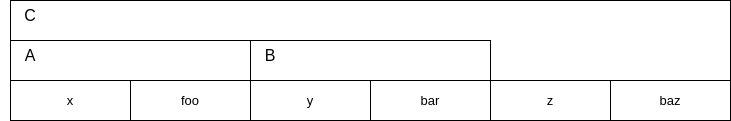

The diagram above was exported from draw.io. Its source (the exported page's mxGraphModel, read from the mxfile embedded in the PNG):
<mxGraphModel dx="1434" dy="725" grid="1" gridSize="10" guides="1" tooltips="1" connect="1" arrows="1" fold="1" page="1" pageScale="1" pageWidth="850" pageHeight="1100" math="0" shadow="0">
  <root>
    <mxCell id="0" />
    <mxCell id="1" parent="0" />
    <mxCell id="UKTEsgtPMI7BZfc5ekip-1" value="" style="rounded=0;whiteSpace=wrap;html=1;" vertex="1" parent="1">
      <mxGeometry x="80" y="200" width="720" height="120" as="geometry" />
    </mxCell>
    <mxCell id="UKTEsgtPMI7BZfc5ekip-2" value="" style="rounded=0;whiteSpace=wrap;html=1;" vertex="1" parent="1">
      <mxGeometry x="80" y="240" width="240" height="80" as="geometry" />
    </mxCell>
    <mxCell id="UKTEsgtPMI7BZfc5ekip-3" value="" style="rounded=0;whiteSpace=wrap;html=1;" vertex="1" parent="1">
      <mxGeometry x="320" y="240" width="240" height="80" as="geometry" />
    </mxCell>
    <mxCell id="UKTEsgtPMI7BZfc5ekip-4" value="" style="rounded=0;whiteSpace=wrap;html=1;" vertex="1" parent="1">
      <mxGeometry x="80" y="280" width="120" height="40" as="geometry" />
    </mxCell>
    <mxCell id="UKTEsgtPMI7BZfc5ekip-5" value="" style="rounded=0;whiteSpace=wrap;html=1;" vertex="1" parent="1">
      <mxGeometry x="200" y="280" width="120" height="40" as="geometry" />
    </mxCell>
    <mxCell id="UKTEsgtPMI7BZfc5ekip-6" value="" style="rounded=0;whiteSpace=wrap;html=1;" vertex="1" parent="1">
      <mxGeometry x="320" y="280" width="120" height="40" as="geometry" />
    </mxCell>
    <mxCell id="UKTEsgtPMI7BZfc5ekip-7" value="" style="rounded=0;whiteSpace=wrap;html=1;" vertex="1" parent="1">
      <mxGeometry x="440" y="280" width="120" height="40" as="geometry" />
    </mxCell>
    <mxCell id="UKTEsgtPMI7BZfc5ekip-8" value="" style="rounded=0;whiteSpace=wrap;html=1;" vertex="1" parent="1">
      <mxGeometry x="560" y="280" width="120" height="40" as="geometry" />
    </mxCell>
    <mxCell id="UKTEsgtPMI7BZfc5ekip-9" value="" style="rounded=0;whiteSpace=wrap;html=1;" vertex="1" parent="1">
      <mxGeometry x="680" y="280" width="120" height="40" as="geometry" />
    </mxCell>
    <mxCell id="UKTEsgtPMI7BZfc5ekip-10" value="&lt;font style=&quot;font-size: 16px;&quot;&gt;C&lt;/font&gt;" style="text;html=1;align=center;verticalAlign=middle;whiteSpace=wrap;rounded=0;" vertex="1" parent="1">
      <mxGeometry x="70" y="200" width="60" height="30" as="geometry" />
    </mxCell>
    <mxCell id="UKTEsgtPMI7BZfc5ekip-11" value="&lt;font style=&quot;font-size: 16px;&quot;&gt;A&lt;/font&gt;" style="text;html=1;align=center;verticalAlign=middle;whiteSpace=wrap;rounded=0;" vertex="1" parent="1">
      <mxGeometry x="70" y="240" width="60" height="30" as="geometry" />
    </mxCell>
    <mxCell id="UKTEsgtPMI7BZfc5ekip-12" value="&lt;font style=&quot;font-size: 16px;&quot;&gt;B&lt;/font&gt;" style="text;html=1;align=center;verticalAlign=middle;whiteSpace=wrap;rounded=0;" vertex="1" parent="1">
      <mxGeometry x="310" y="240" width="60" height="30" as="geometry" />
    </mxCell>
    <mxCell id="UKTEsgtPMI7BZfc5ekip-13" value="&lt;font style=&quot;font-size: 13px;&quot;&gt;x&lt;/font&gt;" style="text;html=1;align=center;verticalAlign=middle;whiteSpace=wrap;rounded=0;" vertex="1" parent="1">
      <mxGeometry x="110" y="285" width="60" height="30" as="geometry" />
    </mxCell>
    <mxCell id="UKTEsgtPMI7BZfc5ekip-14" value="&lt;font style=&quot;font-size: 13px;&quot;&gt;y&lt;/font&gt;" style="text;html=1;align=center;verticalAlign=middle;whiteSpace=wrap;rounded=0;" vertex="1" parent="1">
      <mxGeometry x="350" y="285" width="60" height="30" as="geometry" />
    </mxCell>
    <mxCell id="UKTEsgtPMI7BZfc5ekip-15" value="&lt;font style=&quot;font-size: 13px;&quot;&gt;foo&lt;/font&gt;" style="text;html=1;align=center;verticalAlign=middle;whiteSpace=wrap;rounded=0;" vertex="1" parent="1">
      <mxGeometry x="230" y="285" width="60" height="30" as="geometry" />
    </mxCell>
    <mxCell id="UKTEsgtPMI7BZfc5ekip-16" value="&lt;font style=&quot;font-size: 13px;&quot;&gt;bar&lt;/font&gt;" style="text;html=1;align=center;verticalAlign=middle;whiteSpace=wrap;rounded=0;" vertex="1" parent="1">
      <mxGeometry x="470" y="285" width="60" height="30" as="geometry" />
    </mxCell>
    <mxCell id="UKTEsgtPMI7BZfc5ekip-17" value="&lt;font style=&quot;font-size: 13px;&quot;&gt;z&lt;/font&gt;" style="text;html=1;align=center;verticalAlign=middle;whiteSpace=wrap;rounded=0;" vertex="1" parent="1">
      <mxGeometry x="590" y="285" width="60" height="30" as="geometry" />
    </mxCell>
    <mxCell id="UKTEsgtPMI7BZfc5ekip-18" value="&lt;font style=&quot;font-size: 13px;&quot;&gt;baz&lt;/font&gt;" style="text;html=1;align=center;verticalAlign=middle;whiteSpace=wrap;rounded=0;" vertex="1" parent="1">
      <mxGeometry x="710" y="285" width="60" height="30" as="geometry" />
    </mxCell>
  </root>
</mxGraphModel>